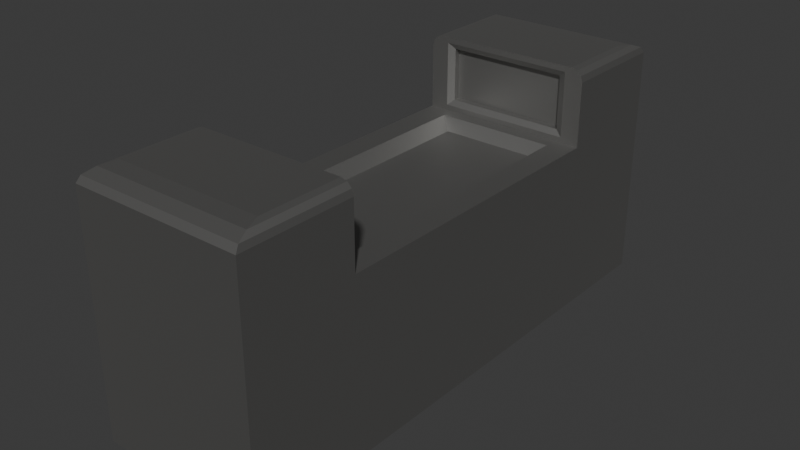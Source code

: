 # Source: ResistorContainer.blend  (saved by Blender 4.5.88; exported with 4.5.12 LTS)
import bpy
from mathutils import Matrix  # noqa: F401  (used for matrix-valued properties, if any)

bpy.ops.wm.read_factory_settings(use_empty=True)
scene = bpy.context.scene
scene.name = 'Scene'

# ---- collections
col_collection = bpy.data.collections.new('Collection'); scene.collection.children.link(col_collection)

# ---- materials (node trees are filled in below, after node groups)
mat_material_005 = bpy.data.materials.new('Material.005')

# ---- material node trees
mat_material_005.use_nodes = True; mat_material_005.node_tree.nodes.clear()
_N = mat_material_005.node_tree.nodes; _L = mat_material_005.node_tree.links
n0 = _N.new('ShaderNodeBsdfPrincipled'); n0.name = 'Principled BSDF'; n0.location = (-200, 100)
n0.inputs[0].default_value = (0.2912, 0.2884, 0.2799, 1.0)
n0.inputs[1].default_value = 0.8938
n0.inputs[2].default_value = 0.5518
n1 = _N.new('ShaderNodeOutputMaterial'); n1.name = 'Material Output'; n1.location = (200, 100)
_L.new(n0.outputs[0], n1.inputs[0])
n1.is_active_output = True

# ---- world
world_world = bpy.data.worlds.new('World'); scene.world = world_world
world_world.use_nodes = True; world_world.node_tree.nodes.clear()
_N = world_world.node_tree.nodes; _L = world_world.node_tree.links
n0 = _N.new('ShaderNodeOutputWorld'); n0.name = 'World Output'; n0.location = (200, 100)
n1 = _N.new('ShaderNodeBackground'); n1.name = 'Background'; n1.location = (-200, 100)
n1.inputs[0].default_value = (0.05088, 0.05088, 0.05088, 1.0)
_L.new(n1.outputs[0], n0.inputs[0])
n0.is_active_output = True
world_world.color = (0.05088, 0.05088, 0.05088)
world_world.sun_shadow_jitter_overblur = 0.0

# ---- meshes
me_cube = bpy.data.meshes.new('Cube')
me_cube.from_pydata([(-1.0, -0.6755, -1.0), (-1.0, -0.6755, 1.0), (-1.0, 0.6755, -1.0), (-1.0, 0.6755, 1.0), (1.0, -0.6755, -1.0), (1.0, -0.6755, 1.0), (1.0, 0.6755, -1.0), (1.0, 0.6755, 1.0), (-0.7057, -0.6197, 1.0), (-0.7057, 0.6197, 1.0), (0.7057, 0.6197, 1.0), (0.7057, -0.6197, 1.0), (-0.5905, -0.5905, 0.8493), (-0.5905, 0.5905, 0.8493), (0.5905, 0.5905, 0.8493), (0.5905, -0.5905, 0.8493), (-1.0, -0.6755, -1.0), (-1.0, -0.6755, 1.0), (1.0, -0.6755, 1.0), (1.0, -0.6755, -1.0), (-1.0, 1.173, 1.0), (-1.0, 1.173, -1.0), (1.0, 1.173, -1.0), (1.0, 1.173, 1.0), (-1.0, -1.173, -1.0), (-1.0, -1.173, 1.0), (1.0, -1.173, 1.0), (1.0, -1.173, -1.0), (-1.0, 0.6755, 1.0), (1.0, 0.6755, 1.0), (1.0, -0.6755, 1.0), (-1.0, -0.6755, 1.0), (1.0, -0.6755, 1.0), (-1.0, -0.6755, 1.0), (-1.0, 0.6755, 1.0), (1.0, 0.6755, 1.0), (1.0, -0.6755, 1.0), (-1.0, -0.6755, 1.0), (0.7, -0.7162, 1.133), (-0.7, -0.7162, 1.133), (0.7, -0.7162, 1.751), (-0.7, -0.7162, 1.751), (-0.7, 0.7162, 1.133), (0.7, 0.7162, 1.133), (-0.7, 0.7162, 1.751), (0.7, 0.7162, 1.751), (0.7, -0.689, 1.133), (0.7836, -0.6755, 1.066), (-0.7836, -0.6755, 1.066), (-0.7, -0.689, 1.133), (0.7836, -0.6755, 1.817), (0.7, -0.689, 1.751), (-0.7, -0.689, 1.751), (-0.7836, -0.6755, 1.817), (-0.7, 0.689, 1.133), (-0.7836, 0.6755, 1.066), (0.7836, 0.6755, 1.066), (0.7, 0.689, 1.133), (-0.7836, 0.6755, 1.817), (-0.7, 0.689, 1.751), (0.7, 0.689, 1.751), (0.7836, 0.6755, 1.817), (-0.8598, 0.6755, 1.884), (-1.0, 0.6755, 1.744), (-0.9299, 0.6755, 1.865), (-0.9812, 0.6755, 1.814), (1.0, 0.6755, 1.744), (0.8598, 0.6755, 1.884), (0.9812, 0.6755, 1.814), (0.9299, 0.6755, 1.865), (0.8598, -0.6755, 1.884), (1.0, -0.6755, 1.744), (0.9299, -0.6755, 1.865), (0.9812, -0.6755, 1.814), (-1.0, -0.6755, 1.744), (-0.8598, -0.6755, 1.884), (-0.9812, -0.6755, 1.814), (-0.9299, -0.6755, 1.865), (-1.0, 1.173, 1.744), (-0.8598, 1.033, 1.884), (-0.9812, 1.155, 1.814), (-0.9299, 1.103, 1.865), (0.8598, 1.033, 1.884), (1.0, 1.173, 1.744), (0.9299, 1.103, 1.865), (0.9812, 1.155, 1.814), (1.0, -1.173, 1.744), (0.8598, -1.033, 1.884), (0.9812, -1.155, 1.814), (0.9299, -1.103, 1.865), (-0.8598, -1.033, 1.884), (-1.0, -1.173, 1.744), (-0.9299, -1.103, 1.865), (-0.9812, -1.155, 1.814)], [], [(0, 1, 3, 2), (19, 18, 26, 27), (6, 7, 5, 4), (1, 0, 16, 17), (2, 6, 4, 0), (5, 7, 10, 11), (9, 8, 12, 13), (3, 1, 8, 9), (1, 5, 11, 8), (7, 3, 9, 10), (14, 13, 12, 15), (8, 11, 15, 12), (10, 9, 13, 14), (11, 10, 14, 15), (0, 4, 19, 16), (5, 1, 17, 18), (4, 5, 18, 19), (21, 20, 23, 22), (27, 26, 25, 24), (18, 17, 31, 30), (2, 3, 20, 21), (16, 19, 27, 24), (17, 16, 24, 25), (7, 6, 22, 23), (6, 2, 21, 22), (3, 7, 29, 28), (30, 31, 33, 32), (32, 33, 37, 36), (28, 29, 35, 34), (38, 39, 41, 40), (42, 43, 45, 44), (47, 48, 49, 46), (51, 52, 53, 50), (48, 53, 52, 49), (50, 47, 46, 51), (55, 56, 57, 54), (59, 60, 61, 58), (56, 61, 60, 57), (58, 55, 54, 59), (36, 37, 48, 47), (51, 46, 38, 40), (46, 49, 39, 38), (49, 52, 41, 39), (52, 51, 40, 41), (54, 57, 43, 42), (34, 35, 56, 55), (59, 54, 42, 44), (57, 60, 45, 43), (60, 59, 44, 45), (79, 82, 84, 81), (81, 84, 85, 80), (80, 85, 83, 78), (87, 90, 92, 89), (89, 92, 93, 88), (88, 93, 91, 86), (74, 91, 93, 76), (76, 93, 92, 77), (77, 92, 90, 75), (86, 71, 73, 88), (88, 73, 72, 89), (89, 72, 70, 87), (66, 83, 85, 68), (68, 85, 84, 69), (69, 84, 82, 67), (78, 63, 65, 80), (80, 65, 64, 81), (81, 64, 62, 79), (62, 67, 82, 79), (20, 3, 63, 78), (7, 23, 83, 66), (70, 75, 90, 87), (26, 18, 71, 86), (17, 25, 91, 74), (23, 20, 78, 83), (25, 26, 86, 91), (58, 61, 56, 7, 66, 68, 69, 67, 62, 64, 65, 63, 3, 55), (53, 48, 17, 74, 76, 77, 75, 70, 72, 73, 71, 18, 47, 50)])
_uv = me_cube.uv_layers.new(name='UVMap')
_uv.uv.foreach_set('vector', [0.375, 0.0, 0.625, 0.0, 0.625, 0.25, 0.375, 0.25, 0.375, 0.75, 0.625, 0.75, 0.625, 0.75, 0.375, 0.75, 0.375, 0.5, 0.625, 0.5, 0.625, 0.75, 0.375, 0.75, 0.625, 0.0, 0.375, 0.0, 0.375, 0.0, 0.625, 0.0, 0.125, 0.5, 0.375, 0.5, 0.375, 0.75, 0.125, 0.75, 0.625, 0.75, 0.625, 0.5, 0.625, 0.5, 0.625, 0.75, 0.625, 0.25, 0.625, 0.0, 0.625, 0.0, 0.625, 0.25, 0.625, 0.25, 0.625, 0.0, 0.625, 0.0, 0.625, 0.25, 0.625, 1.0, 0.625, 0.75, 0.625, 0.75, 0.625, 1.0, 0.625, 0.5, 0.625, 0.25, 0.625, 0.25, 0.625, 0.5, 0.625, 0.5, 0.875, 0.5, 0.875, 0.75, 0.625, 0.75, 0.625, 1.0, 0.625, 0.75, 0.625, 0.75, 0.625, 1.0, 0.625, 0.5, 0.625, 0.25, 0.625, 0.25, 0.625, 0.5, 0.625, 0.75, 0.625, 0.5, 0.625, 0.5, 0.625, 0.75, 0.125, 0.75, 0.375, 0.75, 0.375, 0.75, 0.125, 0.75, 0.625, 0.75, 0.625, 1.0, 0.625, 1.0, 0.625, 0.75, 0.375, 0.75, 0.625, 0.75, 0.625, 0.75, 0.375, 0.75, 0.375, 0.25, 0.625, 0.25, 0.625, 0.5, 0.375, 0.5, 0.375, 0.75, 0.625, 0.75, 0.625, 1.0, 0.375, 1.0, 0.625, 0.75, 0.625, 1.0, 0.625, 1.0, 0.625, 0.75, 0.375, 0.25, 0.625, 0.25, 0.625, 0.25, 0.375, 0.25, 0.125, 0.75, 0.375, 0.75, 0.375, 0.75, 0.125, 0.75, 0.625, 0.0, 0.375, 0.0, 0.375, 0.0, 0.625, 0.0, 0.625, 0.5, 0.375, 0.5, 0.375, 0.5, 0.625, 0.5, 0.375, 0.5, 0.125, 0.5, 0.125, 0.5, 0.375, 0.5, 0.625, 0.25, 0.625, 0.5, 0.625, 0.5, 0.625, 0.25, 0.625, 0.75, 0.625, 1.0, 0.625, 1.0, 0.625, 0.75, 0.625, 0.75, 0.625, 1.0, 0.625, 1.0, 0.625, 0.75, 0.625, 0.25, 0.625, 0.5, 0.625, 0.5, 0.625, 0.25, 0.625, 0.75, 0.625, 1.0, 0.625, 1.0, 0.625, 0.75, 0.625, 0.25, 0.625, 0.5, 0.625, 0.5, 0.625, 0.25, 0.625, 0.75, 0.625, 1.0, 0.625, 1.0, 0.625, 0.75, 0.625, 0.75, 0.625, 1.0, 0.625, 1.0, 0.625, 0.75, 0.625, 0.0, 0.625, 0.0, 0.625, 0.0, 0.625, 0.0, 0.625, 0.75, 0.625, 0.75, 0.625, 0.75, 0.625, 0.75, 0.625, 0.25, 0.625, 0.5, 0.625, 0.5, 0.625, 0.25, 0.625, 0.25, 0.625, 0.5, 0.625, 0.5, 0.625, 0.25, 0.625, 0.5, 0.625, 0.5, 0.625, 0.5, 0.625, 0.5, 0.625, 0.25, 0.625, 0.25, 0.625, 0.25, 0.625, 0.25, 0.625, 0.75, 0.625, 1.0, 0.625, 1.0, 0.625, 0.75, 0.625, 0.75, 0.625, 0.75, 0.625, 0.75, 0.625, 0.75, 0.625, 0.75, 0.625, 1.0, 0.625, 1.0, 0.625, 0.75, 0.625, 0.0, 0.625, 0.0, 0.625, 0.0, 0.625, 0.0, 0.625, 1.0, 0.625, 0.75, 0.625, 0.75, 0.625, 1.0, 0.625, 0.25, 0.625, 0.5, 0.625, 0.5, 0.625, 0.25, 0.625, 0.25, 0.625, 0.5, 0.625, 0.5, 0.625, 0.25, 0.625, 0.25, 0.625, 0.25, 0.625, 0.25, 0.625, 0.25, 0.625, 0.5, 0.625, 0.5, 0.625, 0.5, 0.625, 0.5, 0.625, 0.5, 0.625, 0.25, 0.625, 0.25, 0.625, 0.5, 0.625, 0.2675, 0.625, 0.4825, 0.625, 0.4912, 0.625, 0.2588, 0.625, 0.2588, 0.625, 0.4912, 0.625, 0.4981, 0.625, 0.2519, 0.625, 0.2519, 0.625, 0.4981, 0.625, 0.5, 0.625, 0.25, 0.625, 0.7675, 0.625, 0.9825, 0.625, 0.9921, 0.625, 0.7588, 0.625, 0.7588, 0.625, 0.9921, 0.625, 0.9977, 0.625, 0.7519, 0.625, 0.7519, 0.625, 0.9977, 0.625, 1.0, 0.625, 0.75, 0.625, 0.0, 0.625, 0.0, 0.625, 0.0, 0.625, 0.0, 0.625, 0.0, 0.625, 0.0, 0.625, 0.0, 0.625, 0.0, 0.625, 1.0, 0.625, 0.9921, 0.625, 0.9825, 0.625, 0.9825, 0.625, 0.75, 0.625, 0.75, 0.625, 0.75, 0.625, 0.7519, 0.625, 0.7519, 0.625, 0.75, 0.625, 0.7588, 0.625, 0.7588, 0.625, 0.7588, 0.625, 0.7588, 0.625, 0.7675, 0.625, 0.7675, 0.625, 0.5, 0.625, 0.5, 0.625, 0.4981, 0.625, 0.5, 0.625, 0.5, 0.625, 0.4981, 0.625, 0.4912, 0.625, 0.4912, 0.625, 0.4912, 0.625, 0.4912, 0.625, 0.4825, 0.625, 0.4825, 0.625, 0.25, 0.625, 0.25, 0.625, 0.25, 0.625, 0.2519, 0.625, 0.2519, 0.625, 0.25, 0.625, 0.2588, 0.625, 0.2588, 0.625, 0.2588, 0.625, 0.2588, 0.625, 0.2675, 0.625, 0.2675, 0.625, 0.2675, 0.625, 0.4825, 0.625, 0.4825, 0.625, 0.2675, 0.625, 0.25, 0.625, 0.25, 0.625, 0.25, 0.625, 0.25, 0.625, 0.5, 0.625, 0.5, 0.625, 0.5, 0.625, 0.5, 0.625, 0.7675, 0.625, 0.9825, 0.625, 0.9825, 0.625, 0.7675, 0.625, 0.75, 0.625, 0.75, 0.625, 0.75, 0.625, 0.75, 0.625, 0.0, 0.625, 0.0, 0.625, 0.0, 0.625, 0.0, 0.625, 0.5, 0.625, 0.25, 0.625, 0.25, 0.625, 0.5, 0.625, 1.0, 0.625, 0.75, 0.625, 0.75, 0.625, 1.0, 0.625, 0.25, 0.625, 0.5, 0.625, 0.5, 0.625, 0.5, 0.625, 0.5, 0.625, 0.5, 0.625, 0.4912, 0.625, 0.4825, 0.625, 0.2675, 0.625, 0.2588, 0.625, 0.25, 0.625, 0.25, 0.625, 0.25, 0.625, 0.25, 0.625, 0.0, 0.625, 0.0, 0.625, 0.0, 0.625, 0.0, 0.625, 0.0, 0.625, 0.0, 0.625, 0.9825, 0.625, 0.7675, 0.625, 0.7588, 0.625, 0.75, 0.625, 0.75, 0.625, 0.75, 0.625, 0.75, 0.625, 0.75])
me_cube.materials.append(mat_material_005)
me_cube.update()

# ---- objects
ob_cube = bpy.data.objects.new('Cube', me_cube)

# ---- transforms, parenting, visibility, modifiers, constraints
ob_cube.location = (0.0, 0.0, -1.045)
ob_cube.scale = (0.75, 2.0, 0.75)

# ---- collection membership
col_collection.objects.link(ob_cube)

# ---- scene / render settings (as saved in the file)
scene.frame_start = 1; scene.frame_end = 250; scene.frame_set(1)
scene.render.engine = 'BLENDER_EEVEE_NEXT'
bpy.context.view_layer.update()

# ---- added for rendering (the .blend has no active camera and no usable light): camera, sun
cam_auto = bpy.data.cameras.new('AutoCamera')
cam_auto.lens = 50.0
cam_auto.sensor_width = 36.0
cam_auto.clip_end = 1000.0
ob_auto_camera = bpy.data.objects.new('AutoCamera', cam_auto)
scene.collection.objects.link(ob_auto_camera)
ob_auto_camera.location = (4.97888, -5.97466, 3.26919)
ob_auto_camera.rotation_euler = (1.09748, -7.21219e-08, 0.694738)
scene.camera = ob_auto_camera
light_auto_sun = bpy.data.lights.new('AutoSun', 'SUN')
light_auto_sun.energy = 3.0
light_auto_sun.angle = 0.0523599
ob_auto_sun = bpy.data.objects.new('AutoSun', light_auto_sun)
scene.collection.objects.link(ob_auto_sun)
ob_auto_sun.rotation_euler = (0.872665, 0.174533, 0.523599)
bpy.context.view_layer.update()
